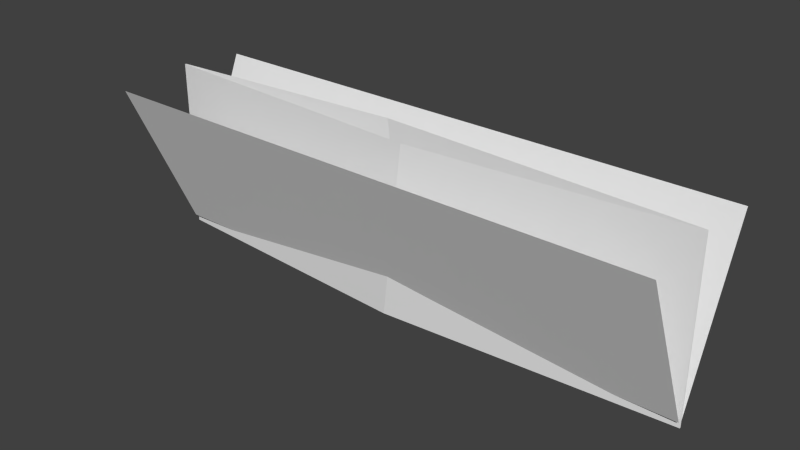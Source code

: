 # Source: sp_grass2.blend  (saved by Blender 2.70.0; exported with 4.5.12 LTS)
import bpy
from mathutils import Matrix  # noqa: F401  (used for matrix-valued properties, if any)

bpy.ops.wm.read_factory_settings(use_empty=True)
scene = bpy.context.scene
scene.name = 'Scene'

# ---- collections
col_collection_1 = bpy.data.collections.new('Collection 1'); scene.collection.children.link(col_collection_1)

# ---- materials (node trees are filled in below, after node groups)
mat_material_001 = bpy.data.materials.new('Material.001')
mat_material_001.alpha_threshold = 0.0
mat_material_001.use_transparent_shadow = False
mat_material_001.roughness = 0.5
mat_material_001.specular_intensity = 0.0
mat_material_001.line_color = (0.0, 0.0, 0.0, 1.0)

# ---- material node trees

# ---- world
world_world = bpy.data.worlds.new('World'); scene.world = world_world
world_world.color = (0.05088, 0.05088, 0.05088)
world_world.use_sun_shadow = False
world_world.sun_shadow_jitter_overblur = 0.0
world_world.cycles.sampling_method = 'MANUAL'
world_world.cycles.sample_map_resolution = 256

# ---- meshes
me_plane = bpy.data.meshes.new('Plane')
me_plane.from_pydata([(3.238, -1.0, -0.01113), (-3.238, -1.0, -0.01113), (3.238, 1.0, -0.01113), (-3.238, 1.0, -0.01114), (-3.238, -1.0, -3.006e-06), (3.238, -1.0, 3.006e-06), (-3.238, 1.0, -3.006e-06), (3.238, 1.0, 3.006e-06), (3.238, -0.921, -0.0007209), (-3.238, -0.921, -0.0007248), (3.238, 0.921, 0.7786), (-3.238, 0.921, 0.7786), (-3.238, -0.9132, -0.05389), (3.238, -0.9132, -0.05388), (-3.238, 0.9132, -0.869), (3.238, 0.9132, -0.869), (0.3701, 1.0, 0.2006), (0.1034, -1.0, 0.2006), (0.07593, -1.0, -0.2219), (-0.1524, 1.0, -0.2219)], [], [(0, 18, 19, 2), (4, 17, 16, 6), (8, 9, 11, 10), (12, 13, 15, 14), (17, 5, 7, 16), (18, 1, 3, 19)])
_uv = me_plane.uv_layers.new(name='UVMap')
_uv.uv.foreach_set('vector', [0.0001001, 9.998e-05, 0.4883, 0.0001, 0.5235, 0.9914, 9.998e-05, 0.9914, 0.0001001, 9.998e-05, 0.516, 0.0001, 0.5571, 0.9914, 9.998e-05, 0.9914, 0.0001001, 9.998e-05, 0.9999, 0.0001, 0.9999, 0.9914, 9.998e-05, 0.9914, 0.0001001, 9.998e-05, 0.9999, 0.0001, 0.9999, 0.9914, 9.998e-05, 0.9914, 0.516, 0.0001, 0.9999, 0.0001, 0.9999, 0.9914, 0.5571, 0.9914, 0.4883, 0.0001, 0.9999, 0.0001, 0.9999, 0.9914, 0.5235, 0.9914])
me_plane.materials.append(mat_material_001)
me_plane.use_remesh_preserve_volume = False
me_plane.use_remesh_preserve_attributes = False
me_plane.use_mirror_vertex_groups = False
me_plane.update()

# ---- objects
ob_plane = bpy.data.objects.new('Plane', me_plane)

# ---- transforms, parenting, visibility, modifiers, constraints
ob_plane.location = (0.0, 0.0, 0.03725)
ob_plane.rotation_euler = (1.571, 0.0, -3.142)
ob_plane.scale = (0.0368, 0.0368, 0.0368)
ob_plane.lineart.crease_threshold = 0.0

# ---- collection membership
col_collection_1.objects.link(ob_plane)

# ---- scene / render settings (as saved in the file)
scene.frame_start = 1; scene.frame_end = 250; scene.frame_set(1)
scene.render.engine = 'BLENDER_EEVEE_NEXT'
scene.render.resolution_percentage = 50
scene.render.dither_intensity = 0.0
scene.cycles.use_denoising = False
scene.cycles.samples = 10
scene.cycles.sampling_pattern = 'TABULATED_SOBOL'
scene.cycles.light_sampling_threshold = 0.0
scene.cycles.use_adaptive_sampling = False
scene.cycles.use_light_tree = False
scene.cycles.blur_glossy = 0.0
scene.cycles.volume_bounces = 1
scene.cycles.pixel_filter_type = 'GAUSSIAN'
scene.cycles.sample_clamp_indirect = 0.0
scene.view_settings.view_transform = 'Standard'
bpy.context.view_layer.update()

# ---- added for rendering (the .blend has no active camera and no usable light): camera, sun
cam_auto = bpy.data.cameras.new('AutoCamera')
cam_auto.lens = 50.0
cam_auto.sensor_width = 36.0
cam_auto.clip_end = 1000.0
ob_auto_camera = bpy.data.objects.new('AutoCamera', cam_auto)
scene.collection.objects.link(ob_auto_camera)
ob_auto_camera.location = (0.237499, -0.286661, 0.227248)
ob_auto_camera.rotation_euler = (1.09748, -7.21219e-08, 0.694738)
scene.camera = ob_auto_camera
light_auto_sun = bpy.data.lights.new('AutoSun', 'SUN')
light_auto_sun.energy = 3.0
light_auto_sun.angle = 0.0523599
ob_auto_sun = bpy.data.objects.new('AutoSun', light_auto_sun)
scene.collection.objects.link(ob_auto_sun)
ob_auto_sun.rotation_euler = (0.872665, 0.174533, 0.523599)
bpy.context.view_layer.update()
